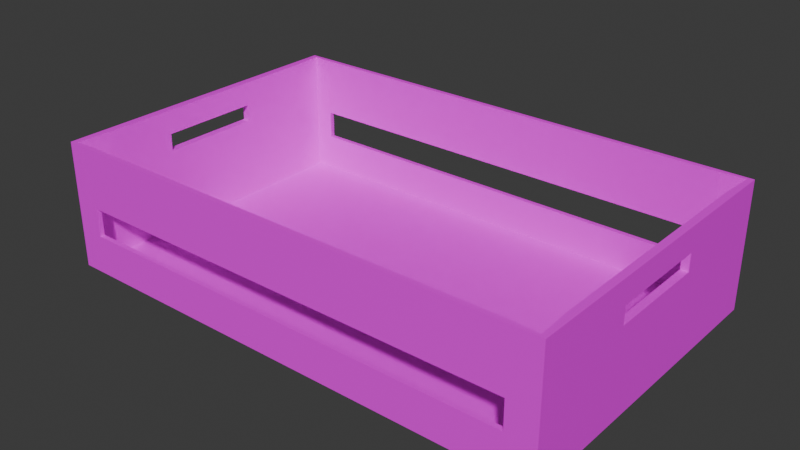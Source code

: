 # Source: foodbox.blend  (saved by Blender 4.1.24; exported with 4.5.12 LTS)
import bpy
from mathutils import Matrix  # noqa: F401  (used for matrix-valued properties, if any)

bpy.ops.wm.read_factory_settings(use_empty=True)
scene = bpy.context.scene
scene.name = 'Scene'

# ---- collections
col_collection = bpy.data.collections.new('Collection'); scene.collection.children.link(col_collection)

# ---- images (referenced by path relative to the original .blend; pixels are not part of the script)
import os
ASSET_DIR = os.environ.get("B2B_ASSET_DIR", "")  # directory of the original .blend (textures are referenced by path, not embedded)
HERE = os.path.dirname(os.path.abspath(__file__))  # packed textures are extracted next to this script under _unpacked/

def load_image(name, relpath, width, height, colorspace="sRGB"):
    """Load a texture the original file referenced (path relative to the .blend, or extracted next to this script)."""
    p = next((c for c in (os.path.join(HERE, relpath), os.path.join(ASSET_DIR, relpath)) if relpath and os.path.exists(c)), "")
    if p:
        img = bpy.data.images.load(p, check_existing=True)
        img.name = name
    else:  # same state as the original file: an image datablock whose file is absent (Cycles renders it pink)
        img = bpy.data.images.new(name, width, height)
        img.source = "FILE"
        img.filepath = "//" + (relpath or name)
    img.colorspace_settings.name = colorspace
    return img
img_wood_albedo_png = load_image('wood_albedo.png', 'wood_albedo.png', 1024, 1024, 'sRGB')

# ---- materials (node trees are filled in below, after node groups)
mat_material = bpy.data.materials.new('Material')
mat_material.alpha_threshold = 0.0
mat_material.use_transparent_shadow = False
mat_material.roughness = 0.5
mat_material.line_color = (0.0, 0.0, 0.0, 1.0)

# ---- material node trees
mat_material.use_nodes = True; mat_material.node_tree.nodes.clear()
_N = mat_material.node_tree.nodes; _L = mat_material.node_tree.links
n0 = _N.new('ShaderNodeOutputMaterial'); n0.name = 'Material Output'; n0.location = (300, 300)
n1 = _N.new('ShaderNodeBsdfPrincipled'); n1.name = 'Principled BSDF'; n1.location = (10, 300)
n1.inputs[3].default_value = 1.45
n2 = _N.new('ShaderNodeTexImage'); n2.name = 'Image Texture'; n2.location = (-280, 271)
n2.image = img_wood_albedo_png
n3 = _N.new('ShaderNodeMapping'); n3.name = 'Mapping'; n3.location = (-460, 231)
n4 = _N.new('ShaderNodeTexCoord'); n4.name = 'Texture Coordinate'; n4.location = (-640, 231)
_L.new(n1.outputs[0], n0.inputs[0])
_L.new(n2.outputs[0], n1.inputs[0])
_L.new(n3.outputs[0], n2.inputs[0])
_L.new(n4.outputs[2], n3.inputs[0])
n0.is_active_output = True

# ---- world
world_world = bpy.data.worlds.new('World'); scene.world = world_world
world_world.use_nodes = True; world_world.node_tree.nodes.clear()
_N = world_world.node_tree.nodes; _L = world_world.node_tree.links
n0 = _N.new('ShaderNodeOutputWorld'); n0.name = 'World Output'; n0.location = (300, 300)
n1 = _N.new('ShaderNodeBackground'); n1.name = 'Background'; n1.location = (10, 300)
n1.inputs[0].default_value = (0.05088, 0.05088, 0.05088, 1.0)
_L.new(n1.outputs[0], n0.inputs[0])
n0.is_active_output = True
world_world.color = (0.05088, 0.05088, 0.05088)
world_world.use_sun_shadow = False
world_world.sun_shadow_jitter_overblur = 0.0

# ---- meshes
me_cube = bpy.data.meshes.new('Cube')
me_cube.from_pydata([(1.0, 1.0, 1.0), (1.0, 1.0, -1.0), (1.0, -1.0, 1.0), (1.0, -1.0, -1.0), (-1.0, 1.0, 1.0), (-1.0, 1.0, -1.0), (-1.0, -1.0, 1.0), (-1.0, -1.0, -1.0), (1.0, 1.0, 0.0623), (-1.0, -1.0, 0.0623), (1.0, -1.0, 0.0623), (-1.0, 1.0, 0.0623), (1.0, 1.0, -0.3832), (1.0, -1.0, -0.3832), (-1.0, 1.0, -0.3832), (-1.0, -1.0, -0.3832), (-0.8974, 1.0, -1.0), (-0.8974, -1.0, 1.0), (-0.8974, -1.0, -1.0), (-0.8974, 1.0, 1.0), (-0.8974, 1.0, 0.0623), (-0.8974, -1.0, 0.0623), (-0.8974, -1.0, -0.3832), (-0.8974, 1.0, -0.3832), (0.8858, -1.0, -1.0), (0.8858, 1.0, 1.0), (0.8858, 1.0, 0.0623), (0.8858, 1.0, -0.3832), (0.8858, 1.0, -1.0), (0.8858, -1.0, 1.0), (0.8858, -1.0, 0.0623), (0.8858, -1.0, -0.3832), (-1.0, -0.3283, -1.0), (1.0, -0.3283, 1.0), (-1.0, -0.3283, 1.0), (1.0, -0.3283, -1.0), (1.0, -0.3283, 0.0623), (-1.0, -0.3283, 0.0623), (-1.0, -0.3283, -0.3832), (1.0, -0.3283, -0.3832), (-0.8974, -0.3283, -1.0), (0.8858, -0.3283, -1.0), (-1.0, 0.3143, 1.0), (1.0, 0.3143, -1.0), (-1.0, 0.3143, 0.0623), (-1.0, 0.3143, -0.3832), (-1.0, 0.3143, -1.0), (1.0, 0.3143, 1.0), (1.0, 0.3143, 0.0623), (1.0, 0.3143, -0.3832), (-0.8974, 0.3143, -1.0), (0.8858, 0.3143, -1.0), (-1.0, -1.0, 0.6168), (1.0, 1.0, 0.6168), (1.0, -1.0, 0.6168), (-1.0, 1.0, 0.6168), (-0.8974, 1.0, 0.6168), (-0.8974, -1.0, 0.6168), (0.8858, -1.0, 0.6168), (0.8858, 1.0, 0.6168), (1.0, -0.3283, 0.6168), (-1.0, -0.3283, 0.6168), (1.0, 0.3143, 0.6168), (-1.0, 0.3143, 0.6168), (1.0, 1.0, 0.3443), (1.0, -1.0, 0.3443), (-1.0, 1.0, 0.3443), (-0.8974, 1.0, 0.3443), (-0.8974, -1.0, 0.3443), (0.8858, -1.0, 0.3443), (0.8858, 1.0, 0.3443), (1.0, -0.3283, 0.3443), (-1.0, -0.3283, 0.3443), (1.0, 0.3143, 0.3443), (-1.0, 0.3143, 0.3443), (-1.0, -1.0, 0.3443), (-1.0, -0.7663, -1.0), (1.0, -0.7663, 1.0), (1.0, -0.7663, 0.0623), (1.0, -0.7663, -0.3832), (-0.8974, -0.7663, -1.0), (0.8858, -0.7663, -1.0), (-1.0, -0.7663, 1.0), (1.0, -0.7663, -1.0), (-1.0, -0.7663, 0.0623), (-1.0, -0.7663, -0.3832), (-1.0, -0.7663, 0.6168), (1.0, -0.7663, 0.6168), (1.0, -0.7663, 0.3443), (-1.0, -0.7663, 0.3443), (-1.0, 0.7605, 1.0), (1.0, 0.7605, -1.0), (-1.0, 0.7605, 0.0623), (-1.0, 0.7605, -0.3832), (-1.0, 0.7605, -1.0), (1.0, 0.7605, 1.0), (1.0, 0.7605, 0.0623), (1.0, 0.7605, -0.3832), (-0.8974, 0.7605, -1.0), (0.8858, 0.7605, -1.0), (1.0, 0.7605, 0.6168), (-1.0, 0.7605, 0.6168), (-1.0, 0.7605, 0.3443), (1.0, 0.7605, 0.3443)], [], [(57, 17, 6, 52), (101, 90, 4, 55), (81, 83, 3, 24), (87, 77, 2, 54), (59, 25, 0, 53), (27, 26, 8, 12), (79, 78, 10, 13), (93, 92, 11, 14), (22, 21, 9, 15), (18, 22, 15, 7), (94, 93, 14, 5), (83, 79, 13, 3), (28, 27, 12, 1), (5, 14, 23, 16), (24, 31, 22, 18), (50, 51, 41, 40), (14, 11, 20, 23), (55, 4, 19, 56), (76, 80, 18, 7), (58, 29, 17, 57), (54, 2, 29, 58), (13, 10, 30, 31), (3, 13, 31, 24), (16, 23, 27, 28), (56, 19, 25, 59), (80, 81, 24, 18), (46, 50, 40, 32), (43, 49, 39, 35), (76, 85, 38, 32), (62, 47, 33, 60), (51, 43, 35, 41), (86, 82, 34, 61), (99, 91, 43, 51), (100, 95, 47, 62), (91, 97, 49, 43), (94, 98, 50, 46), (98, 99, 51, 50), (32, 38, 45, 46), (61, 34, 42, 63), (103, 100, 62, 73), (89, 86, 61, 72), (67, 56, 59, 70), (65, 54, 58, 69), (69, 58, 57, 68), (66, 55, 56, 67), (70, 59, 53, 64), (88, 87, 54, 65), (102, 101, 55, 66), (68, 57, 52, 75), (21, 68, 75, 9), (92, 102, 66, 11), (78, 88, 65, 10), (26, 70, 64, 8), (11, 66, 67, 20), (30, 69, 68, 21), (10, 65, 69, 30), (20, 67, 70, 26), (48, 73, 71, 36), (84, 89, 72, 37), (96, 103, 73, 48), (37, 72, 74, 44), (9, 75, 89, 84), (36, 71, 88, 78), (71, 60, 87, 88), (75, 52, 86, 89), (52, 6, 82, 86), (15, 9, 84, 85), (7, 15, 85, 76), (40, 41, 81, 80), (32, 40, 80, 76), (35, 39, 79, 83), (60, 33, 77, 87), (41, 35, 83, 81), (8, 64, 103, 96), (44, 74, 102, 92), (74, 63, 101, 102), (64, 53, 100, 103), (16, 28, 99, 98), (5, 16, 98, 94), (1, 12, 97, 91), (12, 8, 96, 97), (53, 0, 95, 100), (28, 1, 91, 99), (46, 45, 93, 94), (63, 42, 90, 101), (36, 78, 79, 39), (44, 92, 93, 45), (48, 36, 39, 49), (96, 48, 49, 97), (84, 37, 38, 85), (37, 44, 45, 38)])
_uv = me_cube.uv_layers.new(name='UVMap')
_uv.uv.foreach_set('vector', [1.074, 2.184, 1.239, 2.184, 1.239, 2.229, 1.074, 2.229, 1.074, -0.3858, 1.239, -0.3858, 1.239, -0.3643, 1.074, -0.3643, 0.3257, 1.344, 0.375, 1.344, 0.375, 1.364, 0.3257, 1.364, 1.074, 1.344, 1.239, 1.344, 1.239, 1.364, 1.074, 1.364, 1.074, 0.4507, 1.239, 0.4507, 1.239, 0.5, 1.074, 0.5, 0.6415, 0.4507, 0.9081, 0.4507, 0.9081, 0.5, 0.6415, 0.5, 0.6415, 1.344, 0.9081, 1.344, 0.9081, 1.364, 0.6415, 1.364, 0.6415, -0.3858, 0.9081, -0.3858, 0.9081, -0.3643, 0.6415, -0.3643, 0.6415, 2.184, 0.9081, 2.184, 0.9081, 2.229, 0.6415, 2.229, 0.375, 2.184, 0.6415, 2.184, 0.6415, 2.229, 0.375, 2.229, 0.375, -0.3858, 0.6415, -0.3858, 0.6415, -0.3643, 0.375, -0.3643, 0.375, 1.344, 0.6415, 1.344, 0.6415, 1.364, 0.375, 1.364, 0.375, 0.4507, 0.6415, 0.4507, 0.6415, 0.5, 0.375, 0.5, 0.375, -0.3643, 0.6415, -0.3643, 0.6415, -0.32, 0.375, -0.32, 0.375, 1.414, 0.6415, 1.414, 0.6415, 2.184, 0.375, 2.184, 0.5426, 0.488, 0.8257, 0.446, 0.8229, 0.3493, 0.5398, 0.3912, 0.6415, -0.3643, 0.9081, -0.3643, 0.9081, -0.32, 0.6415, -0.32, 1.074, -0.3643, 1.239, -0.3643, 1.239, -0.32, 1.074, -0.32, -0.4893, 1.344, -0.445, 1.344, -0.445, 1.364, -0.4893, 1.364, 1.074, 1.414, 1.239, 1.414, 1.239, 2.184, 1.074, 2.184, 1.074, 1.364, 1.239, 1.364, 1.239, 1.414, 1.074, 1.414, 0.6415, 1.364, 0.9081, 1.364, 0.9081, 1.414, 0.6415, 1.414, 0.375, 1.364, 0.6415, 1.364, 0.6415, 1.414, 0.375, 1.414, 0.375, -0.32, 0.6415, -0.32, 0.6415, 0.4507, 0.375, 0.4507, 1.074, -0.32, 1.239, -0.32, 1.239, 0.4507, 1.074, 0.4507, -0.445, 1.344, 0.3257, 1.344, 0.3257, 1.364, -0.445, 1.364, 0.4349, 0.2161, 0.3545, 0.2689, 0.3973, 0.2602, 0.3139, 0.2409, 1.234, 0.4875, 1.234, 0.5439, 1.263, 0.5438, 1.263, 0.4874, 0.375, -1.209, 0.6415, -1.209, 0.6415, -1.172, 0.375, -1.172, 0.4049, 1.504, 0.4104, 1.639, 0.4531, 1.63, 0.4476, 1.496, 0.8257, 0.446, 0.8439, 0.4433, 0.841, 0.3466, 0.8229, 0.3493, 1.074, -1.209, 1.239, -1.209, 1.239, -1.172, 1.074, -1.172, 0.3257, 0.5215, 0.375, 0.5215, 0.375, 0.5616, 0.3257, 0.5616, 1.074, 0.5215, 1.239, 0.5215, 1.239, 0.5616, 1.074, 0.5616, 0.375, 0.5215, 0.6415, 0.5215, 0.6415, 0.5616, 0.375, 0.5616, -0.4893, 0.5215, -0.445, 0.5215, -0.445, 0.5616, -0.4893, 0.5616, -0.445, 0.5215, 0.3257, 0.5215, 0.3257, 0.5616, -0.445, 0.5616, 0.5573, 0.3565, 0.5592, 0.4043, 0.5326, 0.4097, 0.5306, 0.362, 0.515, 0.2105, 0.5133, 0.1699, 0.5498, 0.1624, 0.5515, 0.2031, 0.9467, 0.5215, 1.074, 0.5215, 1.074, 0.5616, 0.9467, 0.5616, 0.9467, -1.209, 1.074, -1.209, 1.074, -1.172, 0.9467, -1.172, 0.9467, -0.32, 1.074, -0.32, 1.074, 0.4507, 0.9467, 0.4507, 0.9467, 1.364, 1.074, 1.364, 1.074, 1.414, 0.9467, 1.414, 0.9467, 1.414, 1.074, 1.414, 1.074, 2.184, 0.9467, 2.184, 0.9467, -0.3643, 1.074, -0.3643, 1.074, -0.32, 0.9467, -0.32, 0.9467, 0.4507, 1.074, 0.4507, 1.074, 0.5, 0.9467, 0.5, 0.9467, 1.344, 1.074, 1.344, 1.074, 1.364, 0.9467, 1.364, 0.9467, -0.3858, 1.074, -0.3858, 1.074, -0.3643, 0.9467, -0.3643, 0.9467, 2.184, 1.074, 2.184, 1.074, 2.229, 0.9467, 2.229, 0.9581, 0.9506, 0.9662, 0.9506, 0.9662, 0.96, 0.9581, 0.96, 0.9081, -0.3858, 0.9467, -0.3858, 0.9467, -0.3643, 0.9081, -0.3643, 0.9081, 1.344, 0.9467, 1.344, 0.9467, 1.364, 0.9081, 1.364, 0.9081, 0.4507, 0.9467, 0.4507, 0.9467, 0.5, 0.9081, 0.5, 0.9081, -0.3643, 0.9467, -0.3643, 0.9467, -0.32, 0.9081, -0.32, 0.9581, 0.7878, 0.9662, 0.7878, 0.9662, 0.9506, 0.9581, 0.9506, 0.9581, 0.7773, 0.9662, 0.7773, 0.9662, 0.7878, 0.9581, 0.7878, 0.9081, -0.32, 0.9467, -0.32, 0.9467, 0.4507, 0.9081, 0.4507, 0.3994, 1.37, 0.4007, 1.401, 0.4434, 1.392, 0.4421, 1.361, 0.9081, -1.209, 0.9467, -1.209, 0.9467, -1.172, 0.9081, -1.172, 0.9081, 0.5215, 0.9467, 0.5215, 0.9467, 0.5616, 0.9081, 0.5616, 0.6736, 0.3926, 0.673, 0.3758, 0.7379, 0.3625, 0.7386, 0.3794, 0.9081, -1.229, 0.9467, -1.229, 0.9467, -1.209, 0.9081, -1.209, 0.9081, 1.307, 0.9467, 1.307, 0.9467, 1.344, 0.9081, 1.344, 0.9467, 1.307, 1.074, 1.307, 1.074, 1.344, 0.9467, 1.344, 0.9467, -1.229, 1.074, -1.229, 1.074, -1.209, 0.9467, -1.209, 1.074, -1.229, 1.239, -1.229, 1.239, -1.209, 1.074, -1.209, 0.6415, -1.229, 0.9081, -1.229, 0.9081, -1.209, 0.6415, -1.209, 0.375, -1.229, 0.6415, -1.229, 0.6415, -1.209, 0.375, -1.209, -0.445, 1.307, 0.3257, 1.307, 0.3257, 1.344, -0.445, 1.344, -0.4893, 1.307, -0.445, 1.307, -0.445, 1.344, -0.4893, 1.344, 0.375, 1.307, 0.6415, 1.307, 0.6415, 1.344, 0.375, 1.344, 1.074, 1.307, 1.239, 1.307, 1.239, 1.344, 1.074, 1.344, 0.3257, 1.307, 0.375, 1.307, 0.375, 1.344, 0.3257, 1.344, 0.9081, 0.5, 0.9467, 0.5, 0.9467, 0.5215, 0.9081, 0.5215, 0.9081, -0.4259, 0.9467, -0.4259, 0.9467, -0.3858, 0.9081, -0.3858, 0.9467, -0.4259, 1.074, -0.4259, 1.074, -0.3858, 0.9467, -0.3858, 0.9467, 0.5, 1.074, 0.5, 1.074, 0.5215, 0.9467, 0.5215, -0.445, 0.5, 0.3257, 0.5, 0.3257, 0.5215, -0.445, 0.5215, -0.4893, 0.5, -0.445, 0.5, -0.445, 0.5215, -0.4893, 0.5215, 0.375, 0.5, 0.6415, 0.5, 0.6415, 0.5215, 0.375, 0.5215, 0.6415, 0.5, 0.9081, 0.5, 0.9081, 0.5215, 0.6415, 0.5215, 1.074, 0.5, 1.239, 0.5, 1.239, 0.5215, 1.074, 0.5215, 0.3257, 0.5, 0.375, 0.5, 0.375, 0.5215, 0.3257, 0.5215, 0.375, -0.4259, 0.6415, -0.4259, 0.6415, -0.3858, 0.375, -0.3858, 1.074, -0.4259, 1.239, -0.4259, 1.239, -0.3858, 1.074, -0.3858, 0.9081, 1.307, 0.9081, 1.344, 0.6415, 1.344, 0.6415, 1.307, 0.9081, -0.4259, 0.9081, -0.3858, 0.6415, -0.3858, 0.6415, -0.4259, 1.242, 0.5574, 1.256, 0.5574, 1.256, 0.5295, 1.242, 0.5296, 0.9081, 0.5215, 0.9081, 0.5616, 0.6415, 0.5616, 0.6415, 0.5215, 0.9081, -1.209, 0.9081, -1.172, 0.6415, -1.172, 0.6415, -1.209, 0.8232, 0.3118, 0.836, 0.3092, 0.8369, 0.332, 0.8242, 0.3346])
me_cube.materials.append(mat_material)
me_cube.use_mirror_vertex_groups = False
me_cube.update()

# ---- objects
ob_cube = bpy.data.objects.new('Cube', me_cube)

# ---- transforms, parenting, visibility, modifiers, constraints
ob_cube.location = (0.0, 0.0, 0.0)
ob_cube.scale = (0.2, 0.125, 0.05)
ob_cube.lock_rotations_4d = False
ob_cube.empty_display_type = 'ARROWS'
ob_cube.lineart.crease_threshold = 0.0
_m = ob_cube.modifiers.new('Solidify', 'SOLIDIFY')
_m.thickness = 0.03

# ---- collection membership
col_collection.objects.link(ob_cube)

# ---- scene / render settings (as saved in the file)
scene.frame_start = 1; scene.frame_end = 250; scene.frame_set(1)
scene.render.engine = 'BLENDER_EEVEE_NEXT'
scene.cycles.sampling_pattern = 'TABULATED_SOBOL'
scene.eevee.ray_tracing_options.trace_max_roughness = 0.0
bpy.context.view_layer.update()

# ---- added for rendering (the .blend has no active camera and no usable light): camera, sun
cam_auto = bpy.data.cameras.new('AutoCamera')
cam_auto.lens = 50.0
cam_auto.sensor_width = 36.0
cam_auto.clip_end = 1000.0
ob_auto_camera = bpy.data.objects.new('AutoCamera', cam_auto)
scene.collection.objects.link(ob_auto_camera)
ob_auto_camera.location = (0.446127, -0.535353, 0.356902)
ob_auto_camera.rotation_euler = (1.09748, -7.21219e-08, 0.694738)
scene.camera = ob_auto_camera
light_auto_sun = bpy.data.lights.new('AutoSun', 'SUN')
light_auto_sun.energy = 3.0
light_auto_sun.angle = 0.0523599
ob_auto_sun = bpy.data.objects.new('AutoSun', light_auto_sun)
scene.collection.objects.link(ob_auto_sun)
ob_auto_sun.rotation_euler = (0.872665, 0.174533, 0.523599)
bpy.context.view_layer.update()
